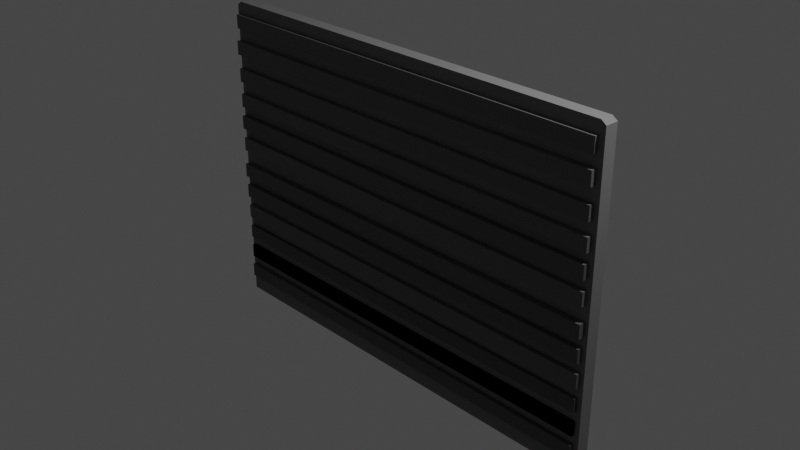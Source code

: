 # Source: Steckbrett_Textur.blend  (saved by Blender 3.5.10; exported with 4.5.12 LTS)
import bpy
from mathutils import Matrix  # noqa: F401  (used for matrix-valued properties, if any)

bpy.ops.wm.read_factory_settings(use_empty=True)
scene = bpy.context.scene
scene.name = 'Scene'

# ---- collections
col_collection = bpy.data.collections.new('Collection'); scene.collection.children.link(col_collection)

# ---- materials (node trees are filled in below, after node groups)
mat_material = bpy.data.materials.new('Material')
mat_material.alpha_threshold = 0.0
mat_material.use_transparent_shadow = False
mat_material.roughness = 0.5
mat_material.line_color = (0.0, 0.0, 0.0, 1.0)
mat_material_001 = bpy.data.materials.new('Material.001')
mat_material_001.use_transparent_shadow = False
mat_material_002 = bpy.data.materials.new('Material.002')
mat_material_002.use_transparent_shadow = False
mat_material_003 = bpy.data.materials.new('Material.003')
mat_material_003.use_transparent_shadow = False
mat_material_004 = bpy.data.materials.new('Material.004')
mat_material_004.use_transparent_shadow = False
mat_material_005 = bpy.data.materials.new('Material.005')
mat_material_005.use_transparent_shadow = False
mat_material_006 = bpy.data.materials.new('Material.006')
mat_material_006.use_transparent_shadow = False
mat_material_007 = bpy.data.materials.new('Material.007')
mat_material_007.use_transparent_shadow = False
mat_material_008 = bpy.data.materials.new('Material.008')
mat_material_008.use_transparent_shadow = False
mat_material_009 = bpy.data.materials.new('Material.009')
mat_material_009.use_transparent_shadow = False
mat_material_010 = bpy.data.materials.new('Material.010')
mat_material_010.use_transparent_shadow = False
mat_material_011 = bpy.data.materials.new('Material.011')
mat_material_011.use_transparent_shadow = False
mat_material_012 = bpy.data.materials.new('Material.012')
mat_material_012.use_transparent_shadow = False

# ---- material node trees
mat_material.use_nodes = True; mat_material.node_tree.nodes.clear()
_N = mat_material.node_tree.nodes; _L = mat_material.node_tree.links
n0 = _N.new('ShaderNodeOutputMaterial'); n0.name = 'Material Output'; n0.location = (300, 300)
n1 = _N.new('ShaderNodeBsdfPrincipled'); n1.name = 'Principled BSDF'; n1.location = (11, 573)
n1.distribution = 'GGX'
n1.subsurface_method = 'RANDOM_WALK_SKIN'
n1.inputs[0].default_value = (0.1844, 0.1844, 0.1844, 1.0)
n1.inputs[2].default_value = 1.0
n1.inputs[3].default_value = 1.45
n1.inputs[13].default_value = 0.0
n1.inputs[27].default_value = (0.0, 0.0, 0.0, 1.0)
n1.inputs[28].default_value = 1.0
_L.new(n1.outputs[0], n0.inputs[0])
n0.is_active_output = True
mat_material_001.use_nodes = True; mat_material_001.node_tree.nodes.clear()
_N = mat_material_001.node_tree.nodes; _L = mat_material_001.node_tree.links
n0 = _N.new('ShaderNodeOutputMaterial'); n0.name = 'Material-Ausgabe'; n0.location = (300, 300)
n1 = _N.new('ShaderNodeBsdfPrincipled'); n1.name = 'Principled BSDF'; n1.location = (2, 300)
n1.distribution = 'GGX'
n1.subsurface_method = 'RANDOM_WALK_SKIN'
n1.inputs[0].default_value = (0.1177, 0.1177, 0.1177, 1.0)
n1.inputs[1].default_value = 0.05136
n1.inputs[2].default_value = 0.07402
n1.inputs[3].default_value = 1.45
n1.inputs[11].default_value = 1.097
n1.inputs[13].default_value = 0.1647
n1.inputs[27].default_value = (0.0, 0.0, 0.0, 1.0)
n1.inputs[28].default_value = 1.0
_L.new(n1.outputs[0], n0.inputs[0])
n0.is_active_output = True
mat_material_002.use_nodes = True; mat_material_002.node_tree.nodes.clear()
_N = mat_material_002.node_tree.nodes; _L = mat_material_002.node_tree.links
n0 = _N.new('ShaderNodeOutputMaterial'); n0.name = 'Material-Ausgabe'; n0.location = (300, 300)
n1 = _N.new('ShaderNodeBsdfPrincipled'); n1.name = 'Principled BSDF'; n1.location = (-8, 277)
n1.distribution = 'GGX'
n1.subsurface_method = 'RANDOM_WALK_SKIN'
n1.inputs[0].default_value = (0.1205, 0.1205, 0.1205, 1.0)
n1.inputs[1].default_value = 0.0574
n1.inputs[2].default_value = 0.0
n1.inputs[3].default_value = 1.45
n1.inputs[13].default_value = 0.1495
n1.inputs[27].default_value = (0.0, 0.0, 0.0, 1.0)
n1.inputs[28].default_value = 1.0
_L.new(n1.outputs[0], n0.inputs[0])
n0.is_active_output = True
mat_material_003.use_nodes = True; mat_material_003.node_tree.nodes.clear()
_N = mat_material_003.node_tree.nodes; _L = mat_material_003.node_tree.links
n0 = _N.new('ShaderNodeOutputMaterial'); n0.name = 'Material-Ausgabe'; n0.location = (300, 300)
n1 = _N.new('ShaderNodeBsdfPrincipled'); n1.name = 'Principled BSDF'; n1.location = (10, 300)
n1.distribution = 'GGX'
n1.subsurface_method = 'RANDOM_WALK_SKIN'
n1.inputs[0].default_value = (0.1148, 0.1148, 0.1148, 1.0)
n1.inputs[1].default_value = 0.0574
n1.inputs[2].default_value = 0.0
n1.inputs[3].default_value = 1.45
n1.inputs[13].default_value = 0.1586
n1.inputs[27].default_value = (0.0, 0.0, 0.0, 1.0)
n1.inputs[28].default_value = 1.0
_L.new(n1.outputs[0], n0.inputs[0])
n0.is_active_output = True
mat_material_004.use_nodes = True; mat_material_004.node_tree.nodes.clear()
_N = mat_material_004.node_tree.nodes; _L = mat_material_004.node_tree.links
n0 = _N.new('ShaderNodeOutputMaterial'); n0.name = 'Material-Ausgabe'; n0.location = (300, 300)
n1 = _N.new('ShaderNodeBsdfPrincipled'); n1.name = 'Principled BSDF'; n1.location = (10, 300)
n1.distribution = 'GGX'
n1.subsurface_method = 'RANDOM_WALK_SKIN'
n1.inputs[0].default_value = (0.1177, 0.1177, 0.1177, 1.0)
n1.inputs[1].default_value = 0.05136
n1.inputs[2].default_value = 0.0
n1.inputs[3].default_value = 1.45
n1.inputs[13].default_value = 0.1707
n1.inputs[27].default_value = (0.0, 0.0, 0.0, 1.0)
n1.inputs[28].default_value = 1.0
_L.new(n1.outputs[0], n0.inputs[0])
n0.is_active_output = True
mat_material_005.use_nodes = True; mat_material_005.node_tree.nodes.clear()
_N = mat_material_005.node_tree.nodes; _L = mat_material_005.node_tree.links
n0 = _N.new('ShaderNodeBsdfPrincipled'); n0.name = 'Principled BSDF'; n0.location = (10, 300)
n0.distribution = 'GGX'
n0.subsurface_method = 'RANDOM_WALK_SKIN'
n0.inputs[0].default_value = (0.1014, 0.1014, 0.1014, 1.0)
n0.inputs[1].default_value = 0.05438
n0.inputs[2].default_value = 0.0
n0.inputs[3].default_value = 1.45
n0.inputs[13].default_value = 0.1858
n0.inputs[27].default_value = (0.0, 0.0, 0.0, 1.0)
n0.inputs[28].default_value = 1.0
n1 = _N.new('ShaderNodeOutputMaterial'); n1.name = 'Material-Ausgabe'; n1.location = (300, 300)
_L.new(n0.outputs[0], n1.inputs[0])
n1.is_active_output = True
mat_material_006.use_nodes = True; mat_material_006.node_tree.nodes.clear()
_N = mat_material_006.node_tree.nodes; _L = mat_material_006.node_tree.links
n0 = _N.new('ShaderNodeBsdfPrincipled'); n0.name = 'Principled BSDF'; n0.location = (10, 300)
n0.distribution = 'GGX'
n0.subsurface_method = 'RANDOM_WALK_SKIN'
n0.inputs[0].default_value = (0.1234, 0.1234, 0.1234, 1.0)
n0.inputs[1].default_value = 0.0574
n0.inputs[2].default_value = 0.0
n0.inputs[3].default_value = 1.45
n0.inputs[13].default_value = 0.1647
n0.inputs[27].default_value = (0.0, 0.0, 0.0, 1.0)
n0.inputs[28].default_value = 1.0
n1 = _N.new('ShaderNodeOutputMaterial'); n1.name = 'Material-Ausgabe'; n1.location = (300, 300)
_L.new(n0.outputs[0], n1.inputs[0])
n1.is_active_output = True
mat_material_007.use_nodes = True; mat_material_007.node_tree.nodes.clear()
_N = mat_material_007.node_tree.nodes; _L = mat_material_007.node_tree.links
n0 = _N.new('ShaderNodeBsdfPrincipled'); n0.name = 'Principled BSDF'; n0.location = (10, 300)
n0.distribution = 'GGX'
n0.subsurface_method = 'RANDOM_WALK_SKIN'
n0.inputs[0].default_value = (0.09879, 0.09879, 0.09879, 1.0)
n0.inputs[1].default_value = 0.05136
n0.inputs[2].default_value = 0.0
n0.inputs[3].default_value = 1.45
n0.inputs[13].default_value = 0.1798
n0.inputs[27].default_value = (0.0, 0.0, 0.0, 1.0)
n0.inputs[28].default_value = 1.0
n1 = _N.new('ShaderNodeOutputMaterial'); n1.name = 'Material-Ausgabe'; n1.location = (300, 300)
_L.new(n0.outputs[0], n1.inputs[0])
n1.is_active_output = True
mat_material_008.use_nodes = True; mat_material_008.node_tree.nodes.clear()
_N = mat_material_008.node_tree.nodes; _L = mat_material_008.node_tree.links
n0 = _N.new('ShaderNodeBsdfPrincipled'); n0.name = 'Principled BSDF'; n0.location = (10, 300)
n0.distribution = 'GGX'
n0.subsurface_method = 'RANDOM_WALK_SKIN'
n0.inputs[0].default_value = (0.09727, 0.09727, 0.09727, 1.0)
n0.inputs[1].default_value = 0.05136
n0.inputs[2].default_value = 0.0
n0.inputs[3].default_value = 1.45
n0.inputs[13].default_value = 0.1435
n0.inputs[27].default_value = (0.0, 0.0, 0.0, 1.0)
n0.inputs[28].default_value = 1.0
n1 = _N.new('ShaderNodeOutputMaterial'); n1.name = 'Material-Ausgabe'; n1.location = (300, 300)
_L.new(n0.outputs[0], n1.inputs[0])
n1.is_active_output = True
mat_material_009.use_nodes = True; mat_material_009.node_tree.nodes.clear()
_N = mat_material_009.node_tree.nodes; _L = mat_material_009.node_tree.links
n0 = _N.new('ShaderNodeBsdfPrincipled'); n0.name = 'Principled BSDF'; n0.location = (10, 300)
n0.distribution = 'GGX'
n0.subsurface_method = 'RANDOM_WALK_SKIN'
n0.inputs[0].default_value = (0.1176, 0.1176, 0.1176, 1.0)
n0.inputs[1].default_value = 0.05438
n0.inputs[2].default_value = 0.0
n0.inputs[3].default_value = 1.45
n0.inputs[13].default_value = 0.1677
n0.inputs[27].default_value = (0.0, 0.0, 0.0, 1.0)
n0.inputs[28].default_value = 1.0
n1 = _N.new('ShaderNodeOutputMaterial'); n1.name = 'Material-Ausgabe'; n1.location = (300, 300)
_L.new(n0.outputs[0], n1.inputs[0])
n1.is_active_output = True
mat_material_010.use_nodes = True; mat_material_010.node_tree.nodes.clear()
_N = mat_material_010.node_tree.nodes; _L = mat_material_010.node_tree.links
n0 = _N.new('ShaderNodeBsdfPrincipled'); n0.name = 'Principled BSDF'; n0.location = (-29, 306)
n0.distribution = 'GGX'
n0.subsurface_method = 'RANDOM_WALK_SKIN'
n0.inputs[0].default_value = (0.07676, 0.07676, 0.07676, 1.0)
n0.inputs[1].default_value = 0.05136
n0.inputs[2].default_value = 0.0
n0.inputs[3].default_value = 1.45
n0.inputs[13].default_value = 0.1918
n0.inputs[27].default_value = (0.0, 0.0, 0.0, 1.0)
n0.inputs[28].default_value = 1.0
n1 = _N.new('ShaderNodeOutputMaterial'); n1.name = 'Material-Ausgabe'; n1.location = (261, 306)
_L.new(n0.outputs[0], n1.inputs[0])
n1.is_active_output = True
mat_material_011.use_nodes = True; mat_material_011.node_tree.nodes.clear()
_N = mat_material_011.node_tree.nodes; _L = mat_material_011.node_tree.links
n0 = _N.new('ShaderNodeBsdfPrincipled'); n0.name = 'Principled BSDF'; n0.location = (10, 300)
n0.distribution = 'GGX'
n0.subsurface_method = 'RANDOM_WALK_SKIN'
n0.inputs[0].default_value = (0.1115, 0.1115, 0.1115, 1.0)
n0.inputs[1].default_value = 0.05136
n0.inputs[2].default_value = 0.0
n0.inputs[3].default_value = 1.45
n0.inputs[13].default_value = 0.1798
n0.inputs[27].default_value = (0.0, 0.0, 0.0, 1.0)
n0.inputs[28].default_value = 1.0
n1 = _N.new('ShaderNodeOutputMaterial'); n1.name = 'Material-Ausgabe'; n1.location = (300, 300)
n1.target = 'EEVEE'
_L.new(n0.outputs[0], n1.inputs[0])
n1.is_active_output = True
mat_material_012.use_nodes = True; mat_material_012.node_tree.nodes.clear()
_N = mat_material_012.node_tree.nodes; _L = mat_material_012.node_tree.links
n0 = _N.new('ShaderNodeBsdfPrincipled'); n0.name = 'Principled BSDF'; n0.location = (56, 533)
n0.distribution = 'GGX'
n0.subsurface_method = 'RANDOM_WALK_SKIN'
n0.inputs[0].default_value = (0.08745, 0.08745, 0.08745, 1.0)
n0.inputs[1].default_value = 0.0574
n0.inputs[2].default_value = 0.0
n0.inputs[3].default_value = 1.45
n0.inputs[13].default_value = 0.1465
n0.inputs[27].default_value = (0.0, 0.0, 0.0, 1.0)
n0.inputs[28].default_value = 1.0
n1 = _N.new('ShaderNodeOutputMaterial'); n1.name = 'Material-Ausgabe'; n1.location = (346, 533)
_L.new(n0.outputs[0], n1.inputs[0])
n1.is_active_output = True

# ---- world
world_world = bpy.data.worlds.new('World'); scene.world = world_world
world_world.use_nodes = True; world_world.node_tree.nodes.clear()
_N = world_world.node_tree.nodes; _L = world_world.node_tree.links
n0 = _N.new('ShaderNodeOutputWorld'); n0.name = 'World Output'; n0.location = (300, 300)
n1 = _N.new('ShaderNodeBackground'); n1.name = 'Background'; n1.location = (10, 300)
n1.inputs[0].default_value = (0.05088, 0.05088, 0.05088, 1.0)
_L.new(n1.outputs[0], n0.inputs[0])
n0.is_active_output = True
world_world.color = (0.05088, 0.05088, 0.05088)
world_world.use_sun_shadow = False
world_world.sun_shadow_jitter_overblur = 0.0

# ---- cameras
cam_camera = bpy.data.cameras.new('Camera')
cam_camera.clip_end = 100.0
cam_camera.ortho_scale = 7.314

# ---- lights
light_light = bpy.data.lights.new('Light', 'POINT')
light_light.transmission_factor = 0.0
light_light.energy = 1000.0
light_light.shadow_soft_size = 0.1
light_light.shadow_maximum_resolution = 0.006
light_light.use_absolute_resolution = True

# ---- meshes
me_cube = bpy.data.meshes.new('Cube')
me_cube.from_pydata([(1.0, 1.0, 1.0), (1.0, -1.0, 1.0), (-1.0, 1.0, 1.0), (-1.0, -1.0, 1.0), (0.9774, 0.9774, -1.0), (1.0, 1.0, -0.9774), (0.9774, -0.9774, -1.0), (1.0, -1.0, -0.9774), (-1.0, 1.0, -0.9774), (-0.9774, 0.9774, -1.0), (-0.9774, -0.9774, -1.0), (-1.0, -1.0, -0.9774), (-0.9867, -0.2211, -0.9245), (-0.9867, -0.2211, -0.8378), (-0.9867, -1.668, -0.9245), (-0.9867, -1.668, -0.8378), (0.9745, -0.2211, -0.9245), (0.9745, -0.2211, -0.8378), (0.9745, -1.668, -0.9245), (0.9745, -1.668, -0.8378), (-0.983, -0.5031, -0.7612), (-0.983, -0.5031, -0.6744), (-0.983, -1.95, -0.7612), (-0.983, -1.95, -0.6744), (0.9783, -0.5031, -0.7612), (0.9783, -0.5031, -0.6744), (0.9783, -1.95, -0.7612), (0.9783, -1.95, -0.6744), (-0.9825, -0.3764, -0.5832), (-0.9825, -0.3764, -0.4965), (-0.9825, -1.823, -0.5832), (-0.9825, -1.823, -0.4965), (0.9788, -0.3764, -0.5832), (0.9788, -0.3764, -0.4965), (0.9788, -1.823, -0.5832), (0.9788, -1.823, -0.4965), (-0.9788, -0.4361, -0.4193), (-0.9788, -0.4361, -0.3326), (-0.9788, -1.883, -0.4193), (-0.9788, -1.883, -0.3326), (0.9825, -0.4361, -0.4193), (0.9825, -0.4361, -0.3326), (0.9825, -1.883, -0.4193), (0.9825, -1.883, -0.3326), (-0.9817, -0.4864, -0.271), (-0.9817, -0.4864, -0.1843), (-0.9817, -1.933, -0.271), (-0.9817, -1.933, -0.1843), (0.9795, -0.4864, -0.271), (0.9795, -0.4864, -0.1843), (0.9795, -1.933, -0.271), (0.9795, -1.933, -0.1843), (-0.9808, -0.3972, -0.1219), (-0.9808, -0.3972, -0.03522), (-0.9808, -1.844, -0.1219), (-0.9808, -1.844, -0.03522), (0.9805, -0.3972, -0.1219), (0.9805, -0.3972, -0.03522), (0.9805, -1.844, -0.1219), (0.9805, -1.844, -0.03522), (-0.977, -0.6003, 0.0563), (-0.977, -0.6003, 0.143), (-0.977, -2.047, 0.0563), (-0.977, -2.047, 0.143), (0.9843, -0.6003, 0.0563), (0.9843, -0.6003, 0.143), (0.9843, -2.047, 0.0563), (0.9843, -2.047, 0.143), (-0.9798, -0.3935, 0.2056), (-0.9798, -0.3935, 0.2923), (-0.9798, -1.84, 0.2056), (-0.9798, -1.84, 0.2923), (0.9814, -0.3935, 0.2056), (0.9814, -0.3935, 0.2923), (0.9814, -1.84, 0.2056), (0.9814, -1.84, 0.2923), (-0.9779, -0.3144, 0.3534), (-0.9779, -0.3144, 0.4402), (-0.9779, -1.761, 0.3534), (-0.9779, -1.761, 0.4402), (0.9833, -0.3144, 0.3534), (0.9833, -0.3144, 0.4402), (0.9833, -1.761, 0.3534), (0.9833, -1.761, 0.4402), (-0.982, -0.178, 0.5067), (-0.982, -0.178, 0.5934), (-0.982, -1.625, 0.5067), (-0.982, -1.625, 0.5934), (0.9793, -0.178, 0.5067), (0.9793, -0.178, 0.5934), (0.9793, -1.625, 0.5067), (0.9793, -1.625, 0.5934), (-0.9834, -0.1206, 0.6556), (-0.9834, -0.1206, 0.7423), (-0.9834, -1.567, 0.6556), (-0.9834, -1.567, 0.7423), (0.9778, -0.1206, 0.6556), (0.9778, -0.1206, 0.7423), (0.9778, -1.567, 0.6556), (0.9778, -1.567, 0.7423), (-0.9829, -0.2511, 0.7991), (-0.9829, -0.2511, 0.8858), (-0.9829, -1.698, 0.7991), (-0.9829, -1.698, 0.8858), (0.9783, -0.2511, 0.7991), (0.9783, -0.2511, 0.8858), (0.9783, -1.698, 0.7991), (0.9783, -1.698, 0.8858)], [], [(0, 2, 3, 1), (11, 3, 2, 8), (7, 1, 3, 11), (9, 4, 6, 10), (5, 0, 1, 7), (9, 10, 11, 8), (4, 9, 8, 5), (10, 6, 7, 11), (6, 4, 5, 7), (8, 2, 0, 5), (12, 13, 15, 14), (14, 15, 19, 18), (18, 19, 17, 16), (16, 17, 13, 12), (14, 18, 16, 12), (19, 15, 13, 17), (20, 21, 23, 22), (22, 23, 27, 26), (26, 27, 25, 24), (24, 25, 21, 20), (22, 26, 24, 20), (27, 23, 21, 25), (28, 29, 31, 30), (30, 31, 35, 34), (34, 35, 33, 32), (32, 33, 29, 28), (30, 34, 32, 28), (35, 31, 29, 33), (36, 37, 39, 38), (38, 39, 43, 42), (42, 43, 41, 40), (40, 41, 37, 36), (38, 42, 40, 36), (43, 39, 37, 41), (44, 45, 47, 46), (46, 47, 51, 50), (50, 51, 49, 48), (48, 49, 45, 44), (46, 50, 48, 44), (51, 47, 45, 49), (52, 53, 55, 54), (54, 55, 59, 58), (58, 59, 57, 56), (56, 57, 53, 52), (54, 58, 56, 52), (59, 55, 53, 57), (60, 61, 63, 62), (62, 63, 67, 66), (66, 67, 65, 64), (64, 65, 61, 60), (62, 66, 64, 60), (67, 63, 61, 65), (68, 69, 71, 70), (70, 71, 75, 74), (74, 75, 73, 72), (72, 73, 69, 68), (70, 74, 72, 68), (75, 71, 69, 73), (76, 77, 79, 78), (78, 79, 83, 82), (82, 83, 81, 80), (80, 81, 77, 76), (78, 82, 80, 76), (83, 79, 77, 81), (84, 85, 87, 86), (86, 87, 91, 90), (90, 91, 89, 88), (88, 89, 85, 84), (86, 90, 88, 84), (91, 87, 85, 89), (92, 93, 95, 94), (94, 95, 99, 98), (98, 99, 97, 96), (96, 97, 93, 92), (94, 98, 96, 92), (99, 95, 93, 97), (100, 101, 103, 102), (102, 103, 107, 106), (106, 107, 105, 104), (104, 105, 101, 100), (102, 106, 104, 100), (107, 103, 101, 105)])
me_cube.polygons.foreach_set('material_index', [0, 0, 0, 0, 0, 0, 0, 0, 0, 0, 1, 1, 1, 1, 1, 1, 2, 2, 2, 2, 2, 2, 3, 3, 3, 3, 3, 3, 4, 4, 4, 4, 4, 4, 5, 5, 5, 5, 5, 5, 6, 6, 6, 6, 6, 6, 7, 7, 7, 7, 7, 7, 8, 8, 8, 8, 8, 8, 9, 9, 9, 9, 9, 9, 10, 10, 10, 10, 10, 10, 11, 11, 11, 11, 11, 11, 12, 12, 12, 12, 12, 12])
_uv = me_cube.uv_layers.new(name='UVMap')
_uv.uv.foreach_set('vector', [0.625, 0.5, 0.875, 0.5, 0.875, 0.75, 0.625, 0.75, 0.2954, 0.2978, 0.1934, 0.2978, 0.1934, 0.1946, 0.2954, 0.1946, 0.1337, 0.03161, 0.1337, 0.1337, 0.03045, 0.1337, 0.03045, 0.03161, 0.1278, 0.5028, 0.3722, 0.5028, 0.3722, 0.7472, 0.1278, 0.7472, 0.2966, 0.1337, 0.1946, 0.1337, 0.1946, 0.03045, 0.2966, 0.03045, 0.1278, 0.5028, 0.1278, 0.7472, 0.125, 0.75, 0.125, 0.5, 0.3722, 0.5028, 0.1278, 0.5028, 0.125, 0.5, 0.375, 0.5, 0.03161, 0.03045, 0.1325, 0.03045, 0.1337, 0.03161, 0.03045, 0.03161, 0.3722, 0.7472, 0.3722, 0.5028, 0.3778, 0.5, 0.3778, 0.75, 0.1325, 0.2978, 0.03045, 0.2978, 0.03045, 0.1946, 0.1325, 0.1946, 0.1003, 0.9196, 0.09582, 0.9196, 0.09582, 0.845, 0.1003, 0.845, 0.5665, 0.62, 0.5621, 0.62, 0.5621, 0.5188, 0.5665, 0.5188, 0.9696, 0.1051, 0.9651, 0.1051, 0.9651, 0.03045, 0.9696, 0.03045, 0.0, 0.0, 0.0, 0.0, 0.0, 0.0, 0.0, 0.0, 0.03045, 0.4599, 0.03045, 0.3587, 0.1051, 0.3587, 0.1051, 0.4599, 0.166, 0.4599, 0.166, 0.3587, 0.2407, 0.3587, 0.2407, 0.4599, 0.9684, 0.2692, 0.9639, 0.2692, 0.9639, 0.1946, 0.9684, 0.1946, 0.5012, 0.62, 0.4967, 0.62, 0.4967, 0.5188, 0.5012, 0.5188, 0.0, 0.0, 0.0, 0.0, 0.0, 0.0, 0.0, 0.0, 0.0, 0.0, 0.0, 0.0, 0.0, 0.0, 0.0, 0.0, 0.03045, 0.7841, 0.03045, 0.6829, 0.1051, 0.6829, 0.1051, 0.7841, 0.7641, 0.1317, 0.7641, 0.03045, 0.8388, 0.03045, 0.8388, 0.1317, 0.9684, 0.6759, 0.9639, 0.6759, 0.9639, 0.6012, 0.9684, 0.6012, 0.356, 0.9442, 0.3515, 0.9442, 0.3515, 0.843, 0.356, 0.843, 0.9684, 0.5403, 0.9639, 0.5403, 0.9639, 0.4657, 0.9684, 0.4657, 0.0, 0.0, 0.0, 0.0, 0.0, 0.0, 0.0, 0.0, 0.763, 0.2958, 0.763, 0.1946, 0.8376, 0.1946, 0.8376, 0.2958, 0.763, 0.7821, 0.763, 0.6809, 0.8376, 0.6809, 0.8376, 0.7821, 0.6829, 0.9176, 0.6784, 0.9176, 0.6784, 0.843, 0.6829, 0.843, 0.4214, 0.9442, 0.4169, 0.9442, 0.4169, 0.843, 0.4214, 0.843, 0.0, 0.0, 0.0, 0.0, 0.0, 0.0, 0.0, 0.0, 0.0, 0.0, 0.0, 0.0, 0.0, 0.0, 0.0, 0.0, 0.4919, 0.7821, 0.4919, 0.6809, 0.5665, 0.6809, 0.5665, 0.7821, 0.2208, 0.7821, 0.2208, 0.6809, 0.2954, 0.6809, 0.2954, 0.7821, 0.9684, 0.4048, 0.9639, 0.4048, 0.9639, 0.3301, 0.9684, 0.3301, 0.903, 0.62, 0.8985, 0.62, 0.8985, 0.5188, 0.903, 0.5188, 0.0, 0.0, 0.0, 0.0, 0.0, 0.0, 0.0, 0.0, 0.0, 0.0, 0.0, 0.0, 0.0, 0.0, 0.0, 0.0, 0.763, 0.4579, 0.763, 0.3567, 0.8376, 0.3567, 0.8376, 0.4579, 0.763, 0.62, 0.763, 0.5188, 0.8376, 0.5188, 0.8376, 0.62, 0.613, 0.843, 0.6175, 0.843, 0.6175, 0.9176, 0.613, 0.9176, 0.2252, 0.9442, 0.2208, 0.9442, 0.2208, 0.843, 0.2252, 0.843, 0.0, 0.0, 0.0, 0.0, 0.0, 0.0, 0.0, 0.0, 0.0, 0.0, 0.0, 0.0, 0.0, 0.0, 0.0, 0.0, 0.3563, 0.7821, 0.3563, 0.6809, 0.431, 0.6809, 0.431, 0.7821, 0.6286, 0.1317, 0.6286, 0.03045, 0.7032, 0.03045, 0.7032, 0.1317, 0.1708, 0.5208, 0.1753, 0.5208, 0.1753, 0.5954, 0.1708, 0.5954, 0.903, 0.2958, 0.8985, 0.2958, 0.8985, 0.1946, 0.903, 0.1946, 0.2362, 0.5208, 0.2407, 0.5208, 0.2407, 0.5954, 0.2362, 0.5954, 0.0, 0.0, 0.0, 0.0, 0.0, 0.0, 0.0, 0.0, 0.6274, 0.62, 0.6274, 0.5188, 0.7021, 0.5188, 0.7021, 0.62, 0.6274, 0.4579, 0.6274, 0.3567, 0.7021, 0.3567, 0.7021, 0.4579, 0.5476, 0.843, 0.5521, 0.843, 0.5521, 0.9176, 0.5476, 0.9176, 0.2906, 0.9442, 0.2861, 0.9442, 0.2861, 0.843, 0.2906, 0.843, 0.0, 0.0, 0.0, 0.0, 0.0, 0.0, 0.0, 0.0, 0.0, 0.0, 0.0, 0.0, 0.0, 0.0, 0.0, 0.0, 0.6274, 0.2958, 0.6274, 0.1946, 0.7021, 0.1946, 0.7021, 0.2958, 0.03045, 0.622, 0.03045, 0.5208, 0.1051, 0.5208, 0.1051, 0.622, 0.8136, 0.9176, 0.8091, 0.9176, 0.8091, 0.843, 0.8136, 0.843, 0.4867, 0.9442, 0.4823, 0.9442, 0.4823, 0.843, 0.4867, 0.843, 0.7482, 0.9176, 0.7438, 0.9176, 0.7438, 0.843, 0.7482, 0.843, 0.0, 0.0, 0.0, 0.0, 0.0, 0.0, 0.0, 0.0, 0.3563, 0.62, 0.3563, 0.5188, 0.431, 0.5188, 0.431, 0.62, 0.493, 0.1317, 0.493, 0.03045, 0.5677, 0.03045, 0.5677, 0.1317, 0.9443, 0.9176, 0.9399, 0.9176, 0.9399, 0.843, 0.9443, 0.843, 0.903, 0.4579, 0.8985, 0.4579, 0.8985, 0.3567, 0.903, 0.3567, 0.0, 0.0, 0.0, 0.0, 0.0, 0.0, 0.0, 0.0, 0.0, 0.0, 0.0, 0.0, 0.0, 0.0, 0.0, 0.0, 0.4919, 0.4579, 0.4919, 0.3567, 0.5665, 0.3567, 0.5665, 0.4579, 0.4919, 0.2958, 0.4919, 0.1946, 0.5665, 0.1946, 0.5665, 0.2958, 0.879, 0.9176, 0.8745, 0.9176, 0.8745, 0.843, 0.879, 0.843, 0.9042, 0.1317, 0.8997, 0.1317, 0.8997, 0.03045, 0.9042, 0.03045, 0.0, 0.0, 0.0, 0.0, 0.0, 0.0, 0.0, 0.0, 0.0, 0.0, 0.0, 0.0, 0.0, 0.0, 0.0, 0.0, 0.3563, 0.4579, 0.3563, 0.3567, 0.431, 0.3567, 0.431, 0.4579, 0.3575, 0.1317, 0.3575, 0.03045, 0.4321, 0.03045, 0.4321, 0.1317, 0.03492, 0.9196, 0.03045, 0.9196, 0.03045, 0.845, 0.03492, 0.845, 0.903, 0.7821, 0.8985, 0.7821, 0.8985, 0.6809, 0.903, 0.6809, 0.0, 0.0, 0.0, 0.0, 0.0, 0.0, 0.0, 0.0, 0.0, 0.0, 0.0, 0.0, 0.0, 0.0, 0.0, 0.0, 0.3563, 0.2958, 0.3563, 0.1946, 0.431, 0.1946, 0.431, 0.2958, 0.6274, 0.7821, 0.6274, 0.6809, 0.7021, 0.6809, 0.7021, 0.7821])
_uv.active_render = True
_uv = me_cube.uv_layers.new(name='UV-Map')
_uv.uv.foreach_set('vector', [0.0, 0.0, 0.0, 0.0, 0.0, 0.0, 0.0, 0.0, 0.0, 0.0, 0.0, 0.0, 0.0, 0.0, 0.0, 0.0, 0.0, 0.0, 0.0, 0.0, 0.0, 0.0, 0.0, 0.0, 0.0, 0.0, 0.0, 0.0, 0.0, 0.0, 0.0, 0.0, 0.0, 0.0, 0.0, 0.0, 0.0, 0.0, 0.0, 0.0, 0.0, 0.0, 0.0, 0.0, 0.0, 0.0, 0.0, 0.0, 0.0, 0.0, 0.0, 0.0, 0.0, 0.0, 0.0, 0.0, 0.0, 0.0, 0.0, 0.0, 0.0, 0.0, 0.0, 0.0, 0.0, 0.0, 0.0, 0.0, 0.0, 0.0, 0.0, 0.0, 0.0, 0.0, 0.0, 0.0, 0.0, 0.0, 0.0, 0.0, 0.375, 0.0, 0.625, 0.0, 0.625, 0.25, 0.375, 0.25, 0.375, 0.25, 0.625, 0.25, 0.625, 0.5, 0.375, 0.5, 0.375, 0.5, 0.625, 0.5, 0.625, 0.75, 0.375, 0.75, 0.375, 0.75, 0.625, 0.75, 0.625, 1.0, 0.375, 1.0, 0.125, 0.5, 0.375, 0.5, 0.375, 0.75, 0.125, 0.75, 0.625, 0.5, 0.875, 0.5, 0.875, 0.75, 0.625, 0.75, 0.375, 0.0, 0.625, 0.0, 0.625, 0.25, 0.375, 0.25, 0.375, 0.25, 0.625, 0.25, 0.625, 0.5, 0.375, 0.5, 0.375, 0.5, 0.625, 0.5, 0.625, 0.75, 0.375, 0.75, 0.375, 0.75, 0.625, 0.75, 0.625, 1.0, 0.375, 1.0, 0.125, 0.5, 0.375, 0.5, 0.375, 0.75, 0.125, 0.75, 0.625, 0.5, 0.875, 0.5, 0.875, 0.75, 0.625, 0.75, 0.375, 0.0, 0.625, 0.0, 0.625, 0.25, 0.375, 0.25, 0.375, 0.25, 0.625, 0.25, 0.625, 0.5, 0.375, 0.5, 0.375, 0.5, 0.625, 0.5, 0.625, 0.75, 0.375, 0.75, 0.375, 0.75, 0.625, 0.75, 0.625, 1.0, 0.375, 1.0, 0.125, 0.5, 0.375, 0.5, 0.375, 0.75, 0.125, 0.75, 0.625, 0.5, 0.875, 0.5, 0.875, 0.75, 0.625, 0.75, 0.375, 0.0, 0.625, 0.0, 0.625, 0.25, 0.375, 0.25, 0.375, 0.25, 0.625, 0.25, 0.625, 0.5, 0.375, 0.5, 0.375, 0.5, 0.625, 0.5, 0.625, 0.75, 0.375, 0.75, 0.375, 0.75, 0.625, 0.75, 0.625, 1.0, 0.375, 1.0, 0.125, 0.5, 0.375, 0.5, 0.375, 0.75, 0.125, 0.75, 0.625, 0.5, 0.875, 0.5, 0.875, 0.75, 0.625, 0.75, 0.375, 0.0, 0.625, 0.0, 0.625, 0.25, 0.375, 0.25, 0.375, 0.25, 0.625, 0.25, 0.625, 0.5, 0.375, 0.5, 0.375, 0.5, 0.625, 0.5, 0.625, 0.75, 0.375, 0.75, 0.375, 0.75, 0.625, 0.75, 0.625, 1.0, 0.375, 1.0, 0.125, 0.5, 0.375, 0.5, 0.375, 0.75, 0.125, 0.75, 0.625, 0.5, 0.875, 0.5, 0.875, 0.75, 0.625, 0.75, 0.375, 0.0, 0.625, 0.0, 0.625, 0.25, 0.375, 0.25, 0.375, 0.25, 0.625, 0.25, 0.625, 0.5, 0.375, 0.5, 0.375, 0.5, 0.625, 0.5, 0.625, 0.75, 0.375, 0.75, 0.375, 0.75, 0.625, 0.75, 0.625, 1.0, 0.375, 1.0, 0.125, 0.5, 0.375, 0.5, 0.375, 0.75, 0.125, 0.75, 0.625, 0.5, 0.875, 0.5, 0.875, 0.75, 0.625, 0.75, 0.375, 0.0, 0.625, 0.0, 0.625, 0.25, 0.375, 0.25, 0.375, 0.25, 0.625, 0.25, 0.625, 0.5, 0.375, 0.5, 0.375, 0.5, 0.625, 0.5, 0.625, 0.75, 0.375, 0.75, 0.375, 0.75, 0.625, 0.75, 0.625, 1.0, 0.375, 1.0, 0.125, 0.5, 0.375, 0.5, 0.375, 0.75, 0.125, 0.75, 0.625, 0.5, 0.875, 0.5, 0.875, 0.75, 0.625, 0.75, 0.375, 0.0, 0.625, 0.0, 0.625, 0.25, 0.375, 0.25, 0.375, 0.25, 0.625, 0.25, 0.625, 0.5, 0.375, 0.5, 0.375, 0.5, 0.625, 0.5, 0.625, 0.75, 0.375, 0.75, 0.375, 0.75, 0.625, 0.75, 0.625, 1.0, 0.375, 1.0, 0.125, 0.5, 0.375, 0.5, 0.375, 0.75, 0.125, 0.75, 0.625, 0.5, 0.875, 0.5, 0.875, 0.75, 0.625, 0.75, 0.375, 0.0, 0.625, 0.0, 0.625, 0.25, 0.375, 0.25, 0.375, 0.25, 0.625, 0.25, 0.625, 0.5, 0.375, 0.5, 0.375, 0.5, 0.625, 0.5, 0.625, 0.75, 0.375, 0.75, 0.375, 0.75, 0.625, 0.75, 0.625, 1.0, 0.375, 1.0, 0.125, 0.5, 0.375, 0.5, 0.375, 0.75, 0.125, 0.75, 0.625, 0.5, 0.875, 0.5, 0.875, 0.75, 0.625, 0.75, 0.375, 0.0, 0.625, 0.0, 0.625, 0.25, 0.375, 0.25, 0.375, 0.25, 0.625, 0.25, 0.625, 0.5, 0.375, 0.5, 0.375, 0.5, 0.625, 0.5, 0.625, 0.75, 0.375, 0.75, 0.375, 0.75, 0.625, 0.75, 0.625, 1.0, 0.375, 1.0, 0.125, 0.5, 0.375, 0.5, 0.375, 0.75, 0.125, 0.75, 0.625, 0.5, 0.875, 0.5, 0.875, 0.75, 0.625, 0.75, 0.375, 0.0, 0.625, 0.0, 0.625, 0.25, 0.375, 0.25, 0.375, 0.25, 0.625, 0.25, 0.625, 0.5, 0.375, 0.5, 0.375, 0.5, 0.625, 0.5, 0.625, 0.75, 0.375, 0.75, 0.375, 0.75, 0.625, 0.75, 0.625, 1.0, 0.375, 1.0, 0.125, 0.5, 0.375, 0.5, 0.375, 0.75, 0.125, 0.75, 0.625, 0.5, 0.875, 0.5, 0.875, 0.75, 0.625, 0.75, 0.375, 0.0, 0.625, 0.0, 0.625, 0.25, 0.375, 0.25, 0.375, 0.25, 0.625, 0.25, 0.625, 0.5, 0.375, 0.5, 0.375, 0.5, 0.625, 0.5, 0.625, 0.75, 0.375, 0.75, 0.375, 0.75, 0.625, 0.75, 0.625, 1.0, 0.375, 1.0, 0.125, 0.5, 0.375, 0.5, 0.375, 0.75, 0.125, 0.75, 0.625, 0.5, 0.875, 0.5, 0.875, 0.75, 0.625, 0.75])
me_cube.materials.append(mat_material)
me_cube.materials.append(mat_material_001)
me_cube.materials.append(mat_material_002)
me_cube.materials.append(mat_material_003)
me_cube.materials.append(mat_material_004)
me_cube.materials.append(mat_material_005)
me_cube.materials.append(mat_material_006)
me_cube.materials.append(mat_material_007)
me_cube.materials.append(mat_material_008)
me_cube.materials.append(mat_material_009)
me_cube.materials.append(mat_material_010)
me_cube.materials.append(mat_material_011)
me_cube.materials.append(mat_material_012)
me_cube.use_mirror_vertex_groups = False
me_cube.update()

# ---- objects
ob_cube = bpy.data.objects.new('Cube', me_cube)
ob_light = bpy.data.objects.new('Light', light_light)
ob_camera = bpy.data.objects.new('Camera', cam_camera)

# ---- transforms, parenting, visibility, modifiers, constraints
ob_cube.location = (0.005278, 0.0009677, -0.005504)
ob_cube.scale = (2.475, 0.07412, -1.778)
ob_cube.lock_rotations_4d = False
ob_cube.empty_display_type = 'ARROWS'
ob_cube.lineart.crease_threshold = 0.0
ob_light.location = (4.076, 1.005, 5.904)
ob_light.rotation_euler = (0.6503, 0.05522, 1.866)
ob_light.lock_rotations_4d = False
ob_light.empty_display_type = 'ARROWS'
ob_light.color = (0.0, 0.0, 0.0, 0.0)
ob_light.lineart.crease_threshold = 0.0
ob_camera.location = (7.359, -6.926, 4.958)
ob_camera.rotation_euler = (1.109, 0.0, 0.8149)
ob_camera.lock_rotations_4d = False
ob_camera.empty_display_type = 'ARROWS'
ob_camera.color = (0.0, 0.0, 0.0, 0.0)
ob_camera.display_type = 'WIRE'
ob_camera.lineart.crease_threshold = 0.0

# ---- collection membership
col_collection.objects.link(ob_cube)
col_collection.objects.link(ob_light)
col_collection.objects.link(ob_camera)

# ---- scene / render settings (as saved in the file)
scene.camera = ob_camera
scene.frame_start = 1; scene.frame_end = 250; scene.frame_set(1)
scene.render.engine = 'BLENDER_EEVEE_NEXT'
scene.cycles.sampling_pattern = 'TABULATED_SOBOL'
scene.view_settings.view_transform = 'Filmic'
bpy.context.view_layer.update()
